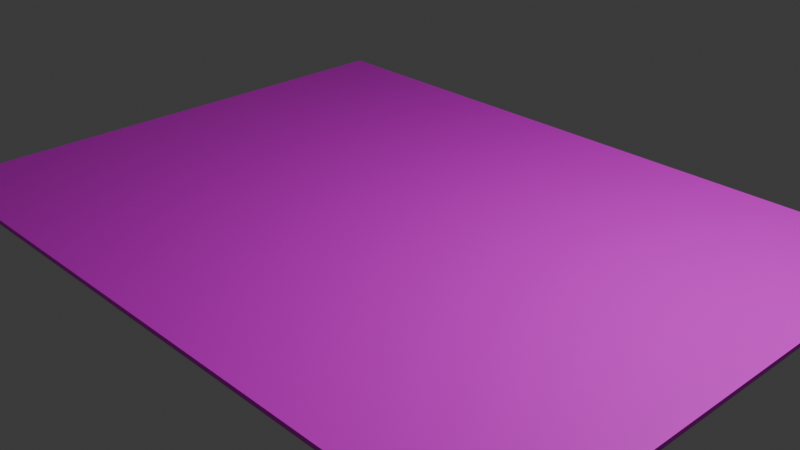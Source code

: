 # Source: arena_l03_03.blend  (saved by Blender 4.0.36; exported with 4.5.12 LTS)
import bpy
from mathutils import Matrix  # noqa: F401  (used for matrix-valued properties, if any)

bpy.ops.wm.read_factory_settings(use_empty=True)
scene = bpy.context.scene
scene.name = 'Scene'

# ---- collections
col_collection = bpy.data.collections.new('Collection'); scene.collection.children.link(col_collection)

# ---- images (referenced by path relative to the original .blend; pixels are not part of the script)
import os
ASSET_DIR = os.environ.get("B2B_ASSET_DIR", "")  # directory of the original .blend (textures are referenced by path, not embedded)
HERE = os.path.dirname(os.path.abspath(__file__))  # packed textures are extracted next to this script under _unpacked/

def load_image(name, relpath, width, height, colorspace="sRGB"):
    """Load a texture the original file referenced (path relative to the .blend, or extracted next to this script)."""
    p = next((c for c in (os.path.join(HERE, relpath), os.path.join(ASSET_DIR, relpath)) if relpath and os.path.exists(c)), "")
    if p:
        img = bpy.data.images.load(p, check_existing=True)
        img.name = name
    else:  # same state as the original file: an image datablock whose file is absent (Cycles renders it pink)
        img = bpy.data.images.new(name, width, height)
        img.source = "FILE"
        img.filepath = "//" + (relpath or name)
    img.colorspace_settings.name = colorspace
    return img
img_tile01_png = load_image('tile01.png', 'tile01.png', 1024, 1024, 'sRGB')

# ---- materials (node trees are filled in below, after node groups)
mat_tile012 = bpy.data.materials.new('tile012')
mat_tile012.use_transparent_shadow = False

# ---- material node trees
mat_tile012.use_nodes = True; mat_tile012.node_tree.nodes.clear()
_N = mat_tile012.node_tree.nodes; _L = mat_tile012.node_tree.links
n0 = _N.new('ShaderNodeBsdfPrincipled'); n0.name = 'Principled BSDF'; n0.location = (10, 300)
n0.inputs[3].default_value = 1.45
n1 = _N.new('ShaderNodeOutputMaterial'); n1.name = 'Material Output'; n1.location = (300, 300)
n2 = _N.new('ShaderNodeTexImage'); n2.name = 'Image Texture'; n2.location = (-280, 271)
n2.image = img_tile01_png
_L.new(n0.outputs[0], n1.inputs[0])
_L.new(n2.outputs[0], n0.inputs[0])
n1.is_active_output = True

# ---- world
world_world = bpy.data.worlds.new('World'); scene.world = world_world
world_world.use_nodes = True; world_world.node_tree.nodes.clear()
_N = world_world.node_tree.nodes; _L = world_world.node_tree.links
n0 = _N.new('ShaderNodeOutputWorld'); n0.name = 'World Output'; n0.location = (300, 300)
n1 = _N.new('ShaderNodeBackground'); n1.name = 'Background'; n1.location = (10, 300)
n1.inputs[0].default_value = (0.05088, 0.05088, 0.05088, 1.0)
_L.new(n1.outputs[0], n0.inputs[0])
n0.is_active_output = True
world_world.color = (0.05088, 0.05088, 0.05088)
world_world.use_sun_shadow = False
world_world.sun_shadow_jitter_overblur = 0.0

# ---- cameras
cam_camera = bpy.data.cameras.new('Camera')
cam_camera.clip_end = 100.0
cam_camera.ortho_scale = 7.314

# ---- lights
light_light = bpy.data.lights.new('Light', 'POINT')
light_light.transmission_factor = 0.0
light_light.use_soft_falloff = False
light_light.energy = 1000.0
light_light.shadow_soft_size = 0.1
light_light.shadow_maximum_resolution = 0.006
light_light.use_absolute_resolution = True

# ---- meshes
me_plane = bpy.data.meshes.new('Plane')
me_plane.from_pydata([(-1.0, -1.0, 0.0), (1.0, -1.0, 0.0), (-1.0, 1.0, 0.0), (1.0, 1.0, 0.0), (-1.0, -1.0, 0.05), (1.0, -1.0, 0.05), (-1.0, 1.0, 0.05), (1.0, 1.0, 0.05)], [], [(0, 2, 3, 1), (4, 5, 7, 6), (0, 1, 5, 4), (1, 3, 7, 5), (2, 0, 4, 6), (3, 2, 6, 7)])
_uv = me_plane.uv_layers.new(name='UVMap')
_uv.uv.foreach_set('vector', [0.0001004, 0.9999, 0.0001, -2.0, 3.999, -2.0, 3.999, 0.9999, 3.999, 0.9999, 0.0001004, 0.9999, 9.991e-05, -1.999, 3.999, -2.0, 1.585e-05, 1.0, 1.581e-05, 1.579e-05, 0.02502, 1.579e-05, 0.02502, 1.0, 1.585e-05, 1.0, 1.581e-05, 1.579e-05, 0.02502, 1.579e-05, 0.02502, 1.0, 0.02502, 1.579e-05, 0.02502, 1.0, 1.586e-05, 1.0, 1.581e-05, 1.582e-05, 0.02502, 1.579e-05, 0.02502, 1.0, 1.586e-05, 1.0, 1.581e-05, 1.582e-05])
me_plane.materials.append(mat_tile012)
me_plane.update()

# ---- objects
ob_light = bpy.data.objects.new('Light', light_light)
ob_camera = bpy.data.objects.new('Camera', cam_camera)
ob_plane = bpy.data.objects.new('Plane', me_plane)

# ---- transforms, parenting, visibility, modifiers, constraints
ob_light.location = (4.076, 1.005, 5.904)
ob_light.rotation_euler = (0.6503, 0.05522, 1.866)
ob_light.lock_rotations_4d = False
ob_light.empty_display_type = 'ARROWS'
ob_light.color = (0.0, 0.0, 0.0, 0.0)
ob_light.lineart.crease_threshold = 0.0
ob_camera.location = (7.359, -6.926, 4.958)
ob_camera.rotation_euler = (1.109, 0.0, 0.8149)
ob_camera.lock_rotations_4d = False
ob_camera.empty_display_type = 'ARROWS'
ob_camera.color = (0.0, 0.0, 0.0, 0.0)
ob_camera.display_type = 'WIRE'
ob_camera.lineart.crease_threshold = 0.0
ob_plane.location = (0.0, 0.0, 0.0)
ob_plane.scale = (4.0, 3.0, 1.0)

# ---- collection membership
col_collection.objects.link(ob_light)
col_collection.objects.link(ob_camera)
col_collection.objects.link(ob_plane)

# ---- scene / render settings (as saved in the file)
scene.camera = ob_camera
scene.frame_start = 1; scene.frame_end = 250; scene.frame_set(1)
scene.render.engine = 'BLENDER_EEVEE_NEXT'
scene.cycles.sampling_pattern = 'TABULATED_SOBOL'
bpy.context.view_layer.update()
